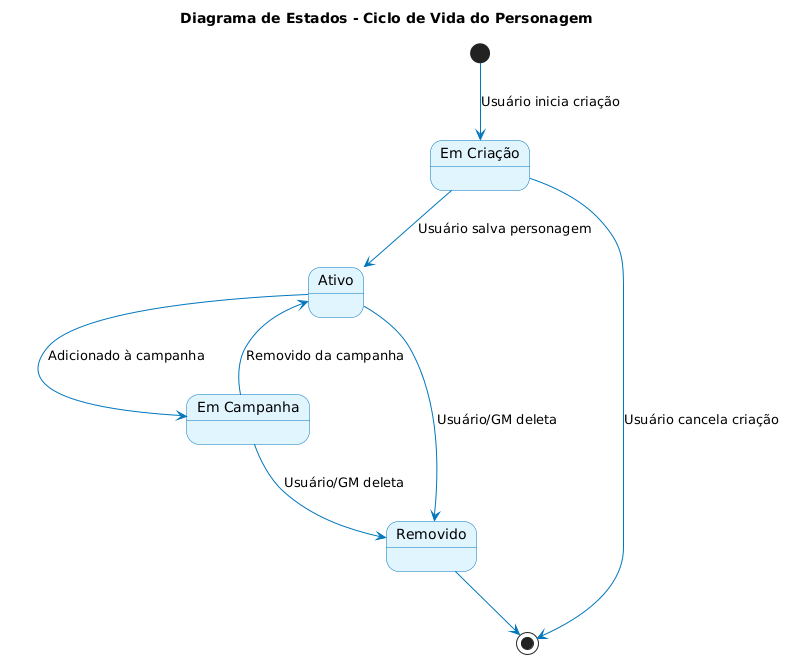

The diagram above was rendered by PlantUML. Its source (embedded in the PNG):
@startuml
skinparam state {
  BackgroundColor #E1F5FE
  BorderColor #0277BD
  ArrowColor #0277BD
  BackgroundColor<<initial>> #4CAF50
  BackgroundColor<<final>> #F44336
  BackgroundColor<<choice>> #FFC107
}

title Diagrama de Estados - Ciclo de Vida do Personagem

state "Em Criação" as CharacterCreating
state "Ativo" as CharacterActive
state "Em Campanha" as CharacterInCampaign
state "Removido" as CharacterRemoved

[*] --> CharacterCreating : Usuário inicia criação

CharacterCreating --> CharacterActive : Usuário salva personagem
CharacterCreating --> [*] : Usuário cancela criação
CharacterActive --> CharacterInCampaign : Adicionado à campanha
CharacterInCampaign --> CharacterActive : Removido da campanha
CharacterActive --> CharacterRemoved : Usuário/GM deleta
CharacterInCampaign --> CharacterRemoved : Usuário/GM deleta
CharacterRemoved --> [*]
@enduml